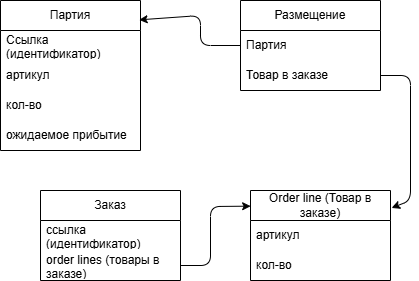

The diagram above was exported from draw.io. Its source (the exported page's mxGraphModel, read from the mxfile embedded in the PNG):
<mxGraphModel dx="1050" dy="571" grid="1" gridSize="10" guides="1" tooltips="1" connect="1" arrows="1" fold="1" page="1" pageScale="1" pageWidth="850" pageHeight="1100" math="0" shadow="0">
  <root>
    <mxCell id="0" />
    <mxCell id="1" parent="0" />
    <mxCell id="2" value="Партия" style="swimlane;fontStyle=0;childLayout=stackLayout;horizontal=1;startSize=30;horizontalStack=0;resizeParent=1;resizeParentMax=0;resizeLast=0;collapsible=1;marginBottom=0;whiteSpace=wrap;html=1;" parent="1" vertex="1">
      <mxGeometry x="360" y="30" width="140" height="150" as="geometry" />
    </mxCell>
    <mxCell id="3" value="Ссылка (идентификатор)" style="text;strokeColor=none;fillColor=none;align=left;verticalAlign=middle;spacingLeft=4;spacingRight=4;overflow=hidden;points=[[0,0.5],[1,0.5]];portConstraint=eastwest;rotatable=0;whiteSpace=wrap;html=1;" parent="2" vertex="1">
      <mxGeometry y="30" width="140" height="30" as="geometry" />
    </mxCell>
    <mxCell id="4" value="артикул" style="text;strokeColor=none;fillColor=none;align=left;verticalAlign=middle;spacingLeft=4;spacingRight=4;overflow=hidden;points=[[0,0.5],[1,0.5]];portConstraint=eastwest;rotatable=0;whiteSpace=wrap;html=1;" parent="2" vertex="1">
      <mxGeometry y="60" width="140" height="30" as="geometry" />
    </mxCell>
    <mxCell id="5" value="кол-во" style="text;strokeColor=none;fillColor=none;align=left;verticalAlign=middle;spacingLeft=4;spacingRight=4;overflow=hidden;points=[[0,0.5],[1,0.5]];portConstraint=eastwest;rotatable=0;whiteSpace=wrap;html=1;" parent="2" vertex="1">
      <mxGeometry y="90" width="140" height="30" as="geometry" />
    </mxCell>
    <mxCell id="28" value="ожидаемое прибытие" style="text;strokeColor=none;fillColor=none;align=left;verticalAlign=middle;spacingLeft=4;spacingRight=4;overflow=hidden;points=[[0,0.5],[1,0.5]];portConstraint=eastwest;rotatable=0;whiteSpace=wrap;html=1;" parent="2" vertex="1">
      <mxGeometry y="120" width="140" height="30" as="geometry" />
    </mxCell>
    <mxCell id="6" value="Заказ" style="swimlane;fontStyle=0;childLayout=stackLayout;horizontal=1;startSize=30;horizontalStack=0;resizeParent=1;resizeParentMax=0;resizeLast=0;collapsible=1;marginBottom=0;whiteSpace=wrap;html=1;" parent="1" vertex="1">
      <mxGeometry x="400" y="220" width="140" height="90" as="geometry" />
    </mxCell>
    <mxCell id="7" value="ссылка (идентификатор)" style="text;strokeColor=none;fillColor=none;align=left;verticalAlign=middle;spacingLeft=4;spacingRight=4;overflow=hidden;points=[[0,0.5],[1,0.5]];portConstraint=eastwest;rotatable=0;whiteSpace=wrap;html=1;" parent="6" vertex="1">
      <mxGeometry y="30" width="140" height="30" as="geometry" />
    </mxCell>
    <mxCell id="8" value="order lines (товары в заказе)" style="text;strokeColor=none;fillColor=none;align=left;verticalAlign=middle;spacingLeft=4;spacingRight=4;overflow=hidden;points=[[0,0.5],[1,0.5]];portConstraint=eastwest;rotatable=0;whiteSpace=wrap;html=1;" parent="6" vertex="1">
      <mxGeometry y="60" width="140" height="30" as="geometry" />
    </mxCell>
    <mxCell id="10" value="Order line (Товар в заказе)" style="swimlane;fontStyle=0;childLayout=stackLayout;horizontal=1;startSize=30;horizontalStack=0;resizeParent=1;resizeParentMax=0;resizeLast=0;collapsible=1;marginBottom=0;whiteSpace=wrap;html=1;" parent="1" vertex="1">
      <mxGeometry x="610" y="220" width="140" height="90" as="geometry" />
    </mxCell>
    <mxCell id="11" value="артикул" style="text;strokeColor=none;fillColor=none;align=left;verticalAlign=middle;spacingLeft=4;spacingRight=4;overflow=hidden;points=[[0,0.5],[1,0.5]];portConstraint=eastwest;rotatable=0;whiteSpace=wrap;html=1;" parent="10" vertex="1">
      <mxGeometry y="30" width="140" height="30" as="geometry" />
    </mxCell>
    <mxCell id="12" value="кол-во" style="text;strokeColor=none;fillColor=none;align=left;verticalAlign=middle;spacingLeft=4;spacingRight=4;overflow=hidden;points=[[0,0.5],[1,0.5]];portConstraint=eastwest;rotatable=0;whiteSpace=wrap;html=1;" parent="10" vertex="1">
      <mxGeometry y="60" width="140" height="30" as="geometry" />
    </mxCell>
    <mxCell id="14" style="edgeStyle=none;html=1;entryX=0.001;entryY=0.174;entryDx=0;entryDy=0;exitX=1;exitY=0.5;exitDx=0;exitDy=0;entryPerimeter=0;" parent="1" source="8" target="10" edge="1">
      <mxGeometry relative="1" as="geometry">
        <Array as="points">
          <mxPoint x="570" y="295" />
          <mxPoint x="570" y="236" />
        </Array>
      </mxGeometry>
    </mxCell>
    <mxCell id="17" value="Размещение" style="swimlane;fontStyle=0;childLayout=stackLayout;horizontal=1;startSize=30;horizontalStack=0;resizeParent=1;resizeParentMax=0;resizeLast=0;collapsible=1;marginBottom=0;whiteSpace=wrap;html=1;" parent="1" vertex="1">
      <mxGeometry x="600" y="30" width="140" height="90" as="geometry" />
    </mxCell>
    <mxCell id="18" value="Партия" style="text;strokeColor=none;fillColor=none;align=left;verticalAlign=middle;spacingLeft=4;spacingRight=4;overflow=hidden;points=[[0,0.5],[1,0.5]];portConstraint=eastwest;rotatable=0;whiteSpace=wrap;html=1;" parent="17" vertex="1">
      <mxGeometry y="30" width="140" height="30" as="geometry" />
    </mxCell>
    <mxCell id="19" value="Товар в заказе" style="text;strokeColor=none;fillColor=none;align=left;verticalAlign=middle;spacingLeft=4;spacingRight=4;overflow=hidden;points=[[0,0.5],[1,0.5]];portConstraint=eastwest;rotatable=0;whiteSpace=wrap;html=1;" parent="17" vertex="1">
      <mxGeometry y="60" width="140" height="30" as="geometry" />
    </mxCell>
    <mxCell id="22" style="edgeStyle=none;html=1;exitX=0;exitY=0.5;exitDx=0;exitDy=0;entryX=0.99;entryY=0.129;entryDx=0;entryDy=0;entryPerimeter=0;" parent="1" source="18" target="2" edge="1">
      <mxGeometry relative="1" as="geometry">
        <Array as="points">
          <mxPoint x="560" y="75" />
          <mxPoint x="560" y="45" />
        </Array>
      </mxGeometry>
    </mxCell>
    <mxCell id="23" style="edgeStyle=none;html=1;exitX=1;exitY=0.5;exitDx=0;exitDy=0;entryX=1.008;entryY=0.194;entryDx=0;entryDy=0;entryPerimeter=0;" parent="1" source="19" target="10" edge="1">
      <mxGeometry relative="1" as="geometry">
        <Array as="points">
          <mxPoint x="770" y="105" />
          <mxPoint x="770" y="230" />
        </Array>
      </mxGeometry>
    </mxCell>
  </root>
</mxGraphModel>